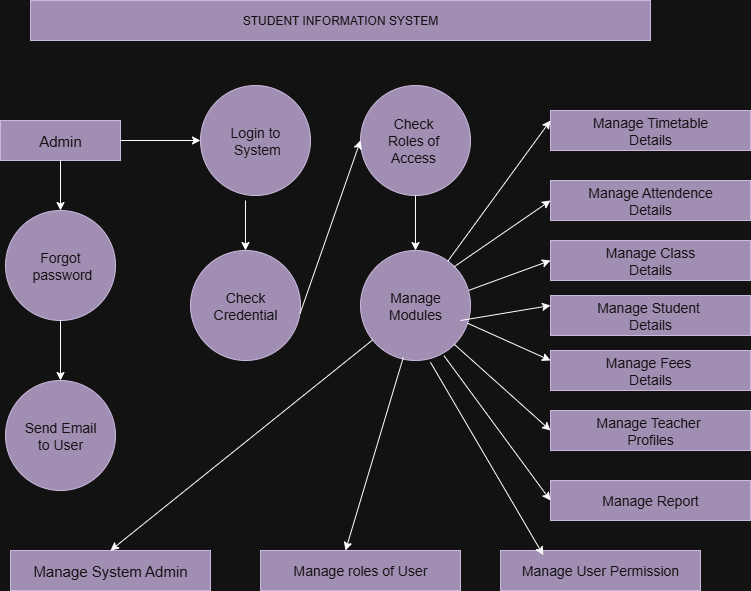

The diagram above was exported from draw.io. Its source (the exported page's mxGraphModel, read from the mxfile embedded in the PNG):
<mxGraphModel dx="1042" dy="562" grid="1" gridSize="10" guides="1" tooltips="1" connect="1" arrows="1" fold="1" page="1" pageScale="1" pageWidth="850" pageHeight="1100" math="0" shadow="0">
  <root>
    <mxCell id="0" />
    <mxCell id="1" parent="0" />
    <mxCell id="DuEA3lq7cuQzo0EhJWK2-1" value="STUDENT INFORMATION SYSTEM" style="rounded=0;whiteSpace=wrap;html=1;fillColor=#76608a;fontColor=#ffffff;strokeColor=#432D57;" vertex="1" parent="1">
      <mxGeometry x="110" y="40" width="620" height="40" as="geometry" />
    </mxCell>
    <mxCell id="DuEA3lq7cuQzo0EhJWK2-2" value="Admin" style="rounded=0;whiteSpace=wrap;html=1;fillColor=#76608a;fontColor=#ffffff;strokeColor=#432D57;fontSize=15;" vertex="1" parent="1">
      <mxGeometry x="80" y="160" width="120" height="40" as="geometry" />
    </mxCell>
    <mxCell id="DuEA3lq7cuQzo0EhJWK2-3" value="Forgot&lt;div&gt;&amp;nbsp;password&lt;/div&gt;" style="ellipse;whiteSpace=wrap;html=1;aspect=fixed;fillColor=#76608a;fontColor=#ffffff;strokeColor=#432D57;fontSize=14;" vertex="1" parent="1">
      <mxGeometry x="85" y="250" width="110" height="110" as="geometry" />
    </mxCell>
    <mxCell id="DuEA3lq7cuQzo0EhJWK2-4" value="Send Email&lt;div&gt;to User&lt;/div&gt;" style="ellipse;whiteSpace=wrap;html=1;aspect=fixed;fillColor=#76608a;fontColor=#ffffff;strokeColor=#432D57;fontSize=14;" vertex="1" parent="1">
      <mxGeometry x="85" y="420" width="110" height="110" as="geometry" />
    </mxCell>
    <mxCell id="DuEA3lq7cuQzo0EhJWK2-5" value="Login to&lt;div&gt;&amp;nbsp;System&lt;/div&gt;" style="ellipse;whiteSpace=wrap;html=1;aspect=fixed;fillColor=#76608a;fontColor=#ffffff;strokeColor=#432D57;fontSize=14;" vertex="1" parent="1">
      <mxGeometry x="280" y="125" width="110" height="110" as="geometry" />
    </mxCell>
    <mxCell id="DuEA3lq7cuQzo0EhJWK2-6" value="Check&lt;div&gt;Credential&lt;/div&gt;" style="ellipse;whiteSpace=wrap;html=1;aspect=fixed;fillColor=#76608a;fontColor=#ffffff;strokeColor=#432D57;fontSize=14;" vertex="1" parent="1">
      <mxGeometry x="270" y="290" width="110" height="110" as="geometry" />
    </mxCell>
    <mxCell id="DuEA3lq7cuQzo0EhJWK2-7" value="Check&amp;nbsp;&lt;div&gt;Roles of&amp;nbsp;&lt;/div&gt;&lt;div&gt;Access&amp;nbsp;&lt;/div&gt;" style="ellipse;whiteSpace=wrap;html=1;aspect=fixed;fillColor=#76608a;fontColor=#ffffff;strokeColor=#432D57;fontSize=14;" vertex="1" parent="1">
      <mxGeometry x="440" y="125" width="110" height="110" as="geometry" />
    </mxCell>
    <mxCell id="DuEA3lq7cuQzo0EhJWK2-8" value="Manage&lt;div&gt;Modules&lt;/div&gt;" style="ellipse;whiteSpace=wrap;html=1;aspect=fixed;fillColor=#76608a;fontColor=#ffffff;strokeColor=#432D57;fontSize=14;" vertex="1" parent="1">
      <mxGeometry x="440" y="290" width="110" height="110" as="geometry" />
    </mxCell>
    <mxCell id="DuEA3lq7cuQzo0EhJWK2-9" value="Manage Timetable&lt;div&gt;Details&lt;/div&gt;" style="rounded=0;whiteSpace=wrap;html=1;fillColor=#76608a;fontColor=#ffffff;strokeColor=#432D57;fontSize=14;" vertex="1" parent="1">
      <mxGeometry x="630" y="150" width="200" height="40" as="geometry" />
    </mxCell>
    <mxCell id="DuEA3lq7cuQzo0EhJWK2-10" value="Manage Attendence&lt;div&gt;Details&lt;/div&gt;" style="rounded=0;whiteSpace=wrap;html=1;fillColor=#76608a;fontColor=#ffffff;strokeColor=#432D57;fontSize=14;" vertex="1" parent="1">
      <mxGeometry x="630" y="220" width="200" height="40" as="geometry" />
    </mxCell>
    <mxCell id="DuEA3lq7cuQzo0EhJWK2-11" value="Manage Class&lt;div&gt;Details&lt;/div&gt;" style="rounded=0;whiteSpace=wrap;html=1;fillColor=#76608a;fontColor=#ffffff;strokeColor=#432D57;fontSize=14;" vertex="1" parent="1">
      <mxGeometry x="630" y="280" width="200" height="40" as="geometry" />
    </mxCell>
    <mxCell id="DuEA3lq7cuQzo0EhJWK2-12" value="Manage Student&amp;nbsp;&lt;div&gt;Details&lt;/div&gt;" style="rounded=0;whiteSpace=wrap;html=1;fillColor=#76608a;fontColor=#ffffff;strokeColor=#432D57;fontSize=14;" vertex="1" parent="1">
      <mxGeometry x="630" y="335" width="200" height="40" as="geometry" />
    </mxCell>
    <mxCell id="DuEA3lq7cuQzo0EhJWK2-14" style="edgeStyle=orthogonalEdgeStyle;rounded=0;orthogonalLoop=1;jettySize=auto;html=1;exitX=0.5;exitY=1;exitDx=0;exitDy=0;" edge="1" parent="1" source="DuEA3lq7cuQzo0EhJWK2-8" target="DuEA3lq7cuQzo0EhJWK2-8">
      <mxGeometry relative="1" as="geometry" />
    </mxCell>
    <mxCell id="DuEA3lq7cuQzo0EhJWK2-15" value="Manage Fees&amp;nbsp;&lt;div&gt;Details&lt;/div&gt;" style="rounded=0;whiteSpace=wrap;html=1;fillColor=#76608a;fontColor=#ffffff;strokeColor=#432D57;fontSize=14;" vertex="1" parent="1">
      <mxGeometry x="630" y="390" width="200" height="40" as="geometry" />
    </mxCell>
    <mxCell id="DuEA3lq7cuQzo0EhJWK2-16" value="Manage Teacher&amp;nbsp;&lt;div&gt;Profiles&lt;/div&gt;" style="rounded=0;whiteSpace=wrap;html=1;fillColor=#76608a;fontColor=#ffffff;strokeColor=#432D57;fontSize=14;" vertex="1" parent="1">
      <mxGeometry x="630" y="450" width="200" height="40" as="geometry" />
    </mxCell>
    <mxCell id="DuEA3lq7cuQzo0EhJWK2-17" value="Manage Report" style="rounded=0;whiteSpace=wrap;html=1;fillColor=#76608a;fontColor=#ffffff;strokeColor=#432D57;fontSize=14;" vertex="1" parent="1">
      <mxGeometry x="630" y="520" width="200" height="40" as="geometry" />
    </mxCell>
    <mxCell id="DuEA3lq7cuQzo0EhJWK2-19" value="Manage System Admin" style="rounded=0;whiteSpace=wrap;html=1;fillColor=#76608a;fontColor=#ffffff;strokeColor=#432D57;fontSize=15;" vertex="1" parent="1">
      <mxGeometry x="90" y="590" width="200" height="40" as="geometry" />
    </mxCell>
    <mxCell id="DuEA3lq7cuQzo0EhJWK2-20" value="Manage roles of User" style="rounded=0;whiteSpace=wrap;html=1;fillColor=#76608a;fontColor=#ffffff;strokeColor=#432D57;fontSize=14;" vertex="1" parent="1">
      <mxGeometry x="340" y="590" width="200" height="40" as="geometry" />
    </mxCell>
    <mxCell id="DuEA3lq7cuQzo0EhJWK2-21" value="Manage User Permission" style="rounded=0;whiteSpace=wrap;html=1;fillColor=#76608a;fontColor=#ffffff;strokeColor=#432D57;fontSize=14;" vertex="1" parent="1">
      <mxGeometry x="580" y="590" width="200" height="40" as="geometry" />
    </mxCell>
    <mxCell id="DuEA3lq7cuQzo0EhJWK2-22" value="" style="endArrow=classic;html=1;rounded=0;entryX=0.5;entryY=0;entryDx=0;entryDy=0;" edge="1" parent="1" source="DuEA3lq7cuQzo0EhJWK2-8" target="DuEA3lq7cuQzo0EhJWK2-19">
      <mxGeometry width="50" height="50" relative="1" as="geometry">
        <mxPoint x="500" y="490" as="sourcePoint" />
        <mxPoint x="550" y="440" as="targetPoint" />
      </mxGeometry>
    </mxCell>
    <mxCell id="DuEA3lq7cuQzo0EhJWK2-23" value="" style="endArrow=classic;html=1;rounded=0;exitX=0.389;exitY=0.973;exitDx=0;exitDy=0;exitPerimeter=0;entryX=0.43;entryY=-0.085;entryDx=0;entryDy=0;entryPerimeter=0;" edge="1" parent="1" source="DuEA3lq7cuQzo0EhJWK2-8">
      <mxGeometry width="50" height="50" relative="1" as="geometry">
        <mxPoint x="476.95000000000005" y="405.15999999999997" as="sourcePoint" />
        <mxPoint x="425" y="589.9999999999999" as="targetPoint" />
      </mxGeometry>
    </mxCell>
    <mxCell id="DuEA3lq7cuQzo0EhJWK2-25" value="" style="endArrow=classic;html=1;rounded=0;entryX=0.214;entryY=0.115;entryDx=0;entryDy=0;entryPerimeter=0;exitX=0.636;exitY=1.016;exitDx=0;exitDy=0;exitPerimeter=0;" edge="1" parent="1" source="DuEA3lq7cuQzo0EhJWK2-8" target="DuEA3lq7cuQzo0EhJWK2-21">
      <mxGeometry width="50" height="50" relative="1" as="geometry">
        <mxPoint x="510" y="400" as="sourcePoint" />
        <mxPoint x="631.5799999999999" y="595.9499999999999" as="targetPoint" />
      </mxGeometry>
    </mxCell>
    <mxCell id="DuEA3lq7cuQzo0EhJWK2-26" value="" style="endArrow=classic;html=1;rounded=0;entryX=0;entryY=0.25;entryDx=0;entryDy=0;" edge="1" parent="1" source="DuEA3lq7cuQzo0EhJWK2-8" target="DuEA3lq7cuQzo0EhJWK2-9">
      <mxGeometry width="50" height="50" relative="1" as="geometry">
        <mxPoint x="390" y="500" as="sourcePoint" />
        <mxPoint x="610" y="180" as="targetPoint" />
      </mxGeometry>
    </mxCell>
    <mxCell id="DuEA3lq7cuQzo0EhJWK2-27" value="" style="endArrow=classic;html=1;rounded=0;exitX=1;exitY=0;exitDx=0;exitDy=0;entryX=0;entryY=0.5;entryDx=0;entryDy=0;" edge="1" parent="1" source="DuEA3lq7cuQzo0EhJWK2-8" target="DuEA3lq7cuQzo0EhJWK2-10">
      <mxGeometry width="50" height="50" relative="1" as="geometry">
        <mxPoint x="390" y="410" as="sourcePoint" />
        <mxPoint x="440" y="360" as="targetPoint" />
      </mxGeometry>
    </mxCell>
    <mxCell id="DuEA3lq7cuQzo0EhJWK2-28" value="" style="endArrow=classic;html=1;rounded=0;exitX=0.985;exitY=0.362;exitDx=0;exitDy=0;exitPerimeter=0;entryX=0;entryY=0.5;entryDx=0;entryDy=0;" edge="1" parent="1" source="DuEA3lq7cuQzo0EhJWK2-8" target="DuEA3lq7cuQzo0EhJWK2-11">
      <mxGeometry width="50" height="50" relative="1" as="geometry">
        <mxPoint x="390" y="410" as="sourcePoint" />
        <mxPoint x="440" y="360" as="targetPoint" />
      </mxGeometry>
    </mxCell>
    <mxCell id="DuEA3lq7cuQzo0EhJWK2-30" value="" style="endArrow=classic;html=1;rounded=0;exitX=1;exitY=1;exitDx=0;exitDy=0;entryX=0;entryY=0.5;entryDx=0;entryDy=0;" edge="1" parent="1" source="DuEA3lq7cuQzo0EhJWK2-8" target="DuEA3lq7cuQzo0EhJWK2-16">
      <mxGeometry width="50" height="50" relative="1" as="geometry">
        <mxPoint x="390" y="410" as="sourcePoint" />
        <mxPoint x="440" y="360" as="targetPoint" />
      </mxGeometry>
    </mxCell>
    <mxCell id="DuEA3lq7cuQzo0EhJWK2-31" value="" style="endArrow=classic;html=1;rounded=0;entryX=0;entryY=0.5;entryDx=0;entryDy=0;exitX=0.76;exitY=0.958;exitDx=0;exitDy=0;exitPerimeter=0;" edge="1" parent="1" source="DuEA3lq7cuQzo0EhJWK2-8" target="DuEA3lq7cuQzo0EhJWK2-17">
      <mxGeometry width="50" height="50" relative="1" as="geometry">
        <mxPoint x="390" y="410" as="sourcePoint" />
        <mxPoint x="440" y="360" as="targetPoint" />
      </mxGeometry>
    </mxCell>
    <mxCell id="DuEA3lq7cuQzo0EhJWK2-32" value="" style="endArrow=classic;html=1;rounded=0;entryX=0;entryY=0.25;entryDx=0;entryDy=0;" edge="1" parent="1" target="DuEA3lq7cuQzo0EhJWK2-12">
      <mxGeometry width="50" height="50" relative="1" as="geometry">
        <mxPoint x="540" y="360" as="sourcePoint" />
        <mxPoint x="440" y="360" as="targetPoint" />
      </mxGeometry>
    </mxCell>
    <mxCell id="DuEA3lq7cuQzo0EhJWK2-33" value="" style="endArrow=classic;html=1;rounded=0;exitX=0.971;exitY=0.66;exitDx=0;exitDy=0;exitPerimeter=0;entryX=0;entryY=0.25;entryDx=0;entryDy=0;" edge="1" parent="1" source="DuEA3lq7cuQzo0EhJWK2-8" target="DuEA3lq7cuQzo0EhJWK2-15">
      <mxGeometry width="50" height="50" relative="1" as="geometry">
        <mxPoint x="390" y="410" as="sourcePoint" />
        <mxPoint x="440" y="360" as="targetPoint" />
      </mxGeometry>
    </mxCell>
    <mxCell id="DuEA3lq7cuQzo0EhJWK2-34" value="" style="endArrow=classic;html=1;rounded=0;exitX=0.5;exitY=1;exitDx=0;exitDy=0;entryX=0.5;entryY=0;entryDx=0;entryDy=0;" edge="1" parent="1" source="DuEA3lq7cuQzo0EhJWK2-2" target="DuEA3lq7cuQzo0EhJWK2-3">
      <mxGeometry width="50" height="50" relative="1" as="geometry">
        <mxPoint x="390" y="410" as="sourcePoint" />
        <mxPoint x="440" y="360" as="targetPoint" />
      </mxGeometry>
    </mxCell>
    <mxCell id="DuEA3lq7cuQzo0EhJWK2-35" value="" style="endArrow=classic;html=1;rounded=0;entryX=0.5;entryY=0;entryDx=0;entryDy=0;" edge="1" parent="1" target="DuEA3lq7cuQzo0EhJWK2-4">
      <mxGeometry width="50" height="50" relative="1" as="geometry">
        <mxPoint x="140" y="360" as="sourcePoint" />
        <mxPoint x="440" y="360" as="targetPoint" />
      </mxGeometry>
    </mxCell>
    <mxCell id="DuEA3lq7cuQzo0EhJWK2-36" value="" style="endArrow=classic;html=1;rounded=0;exitX=1;exitY=0.5;exitDx=0;exitDy=0;entryX=0;entryY=0.5;entryDx=0;entryDy=0;" edge="1" parent="1" source="DuEA3lq7cuQzo0EhJWK2-2" target="DuEA3lq7cuQzo0EhJWK2-5">
      <mxGeometry width="50" height="50" relative="1" as="geometry">
        <mxPoint x="390" y="410" as="sourcePoint" />
        <mxPoint x="440" y="360" as="targetPoint" />
      </mxGeometry>
    </mxCell>
    <mxCell id="DuEA3lq7cuQzo0EhJWK2-37" value="" style="endArrow=classic;html=1;rounded=0;entryX=0.5;entryY=0;entryDx=0;entryDy=0;" edge="1" parent="1" target="DuEA3lq7cuQzo0EhJWK2-6">
      <mxGeometry width="50" height="50" relative="1" as="geometry">
        <mxPoint x="325" y="240" as="sourcePoint" />
        <mxPoint x="440" y="360" as="targetPoint" />
      </mxGeometry>
    </mxCell>
    <mxCell id="DuEA3lq7cuQzo0EhJWK2-38" value="" style="endArrow=classic;html=1;rounded=0;exitX=0.996;exitY=0.573;exitDx=0;exitDy=0;exitPerimeter=0;entryX=0;entryY=0.5;entryDx=0;entryDy=0;" edge="1" parent="1" source="DuEA3lq7cuQzo0EhJWK2-6" target="DuEA3lq7cuQzo0EhJWK2-7">
      <mxGeometry width="50" height="50" relative="1" as="geometry">
        <mxPoint x="390" y="410" as="sourcePoint" />
        <mxPoint x="440" y="360" as="targetPoint" />
      </mxGeometry>
    </mxCell>
    <mxCell id="DuEA3lq7cuQzo0EhJWK2-39" value="" style="endArrow=classic;html=1;rounded=0;entryX=0.5;entryY=0;entryDx=0;entryDy=0;" edge="1" parent="1" source="DuEA3lq7cuQzo0EhJWK2-7" target="DuEA3lq7cuQzo0EhJWK2-8">
      <mxGeometry width="50" height="50" relative="1" as="geometry">
        <mxPoint x="390" y="410" as="sourcePoint" />
        <mxPoint x="440" y="360" as="targetPoint" />
      </mxGeometry>
    </mxCell>
  </root>
</mxGraphModel>